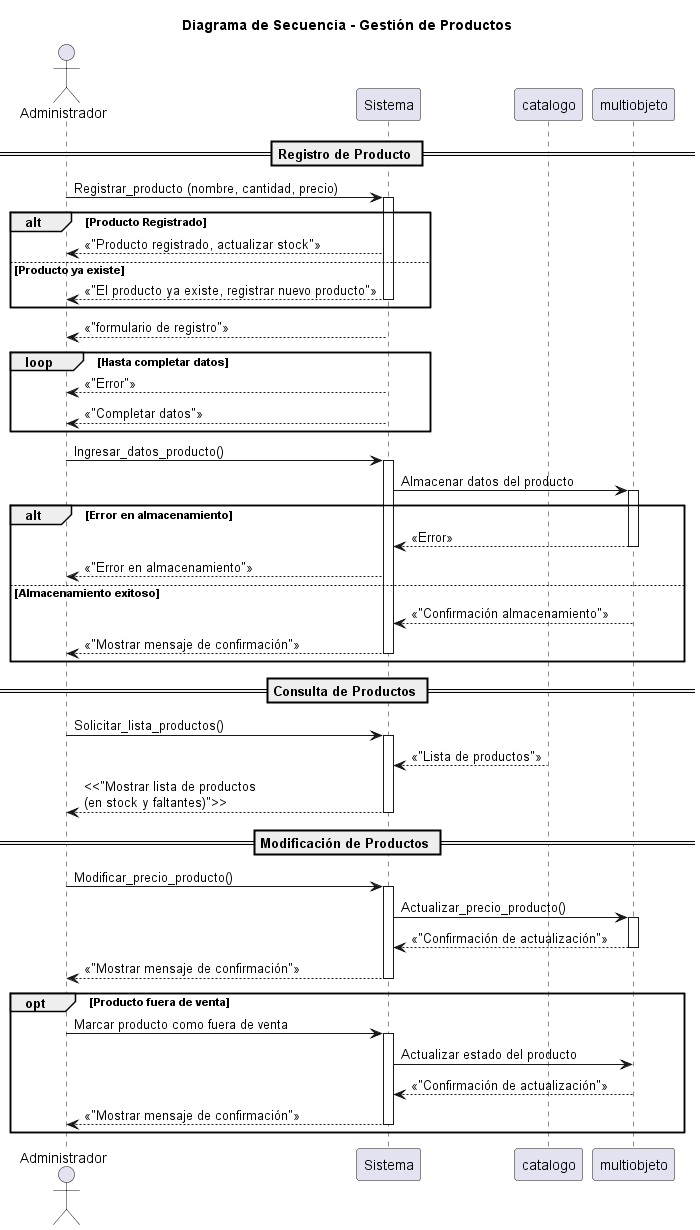

The diagram above was rendered by PlantUML. Its source (embedded in the PNG):
@startuml Producto
title Diagrama de Secuencia - Gestión de Productos

actor Administrador
participant "Sistema" as Sistema
participant "catalogo" as C
participant "multiobjeto" as MO

== Registro de Producto ==

Administrador -> Sistema: Registrar_producto (nombre, cantidad, precio)
activate Sistema

alt Producto Registrado
    Sistema --> Administrador: <<"Producto registrado, actualizar stock">>
else Producto ya existe
    Sistema --> Administrador: <<"El producto ya existe, registrar nuevo producto">>
deactivate Sistema
end


Sistema --> Administrador: <<"formulario de registro">>


loop Hasta completar datos
    Sistema --> Administrador: <<"Error">>
    Sistema --> Administrador: <<"Completar datos">>
end


Administrador -> Sistema: Ingresar_datos_producto()
activate Sistema
Sistema -> MO: Almacenar datos del producto
activate MO

alt Error en almacenamiento
    MO --> Sistema: <<Error>>
    deactivate MO
    Sistema --> Administrador: <<"Error en almacenamiento">>
else Almacenamiento exitoso
    MO --> Sistema: <<"Confirmación almacenamiento">>
    deactivate MO
    Sistema --> Administrador: <<"Mostrar mensaje de confirmación">>
    deactivate Sistema
end


== Consulta de Productos ==

Administrador -> Sistema: Solicitar_lista_productos()
activate Sistema

C --> Sistema: <<"Lista de productos">>
deactivate C
Sistema --> Administrador: <<"Mostrar lista de productos\n(en stock y faltantes)">>
deactivate Sistema

== Modificación de Productos ==

Administrador -> Sistema: Modificar_precio_producto()
activate Sistema
Sistema -> MO: Actualizar_precio_producto()
activate MO
MO --> Sistema: <<"Confirmación de actualización">>
deactivate MO
Sistema --> Administrador: <<"Mostrar mensaje de confirmación">>
deactivate Sistema

opt Producto fuera de venta
    Administrador -> Sistema: Marcar producto como fuera de venta
    activate Sistema
    Sistema -> MO: Actualizar estado del producto
    MO --> Sistema: <<"Confirmación de actualización">>
    Sistema --> Administrador: <<"Mostrar mensaje de confirmación">>
    deactivate Sistema
end

@enduml